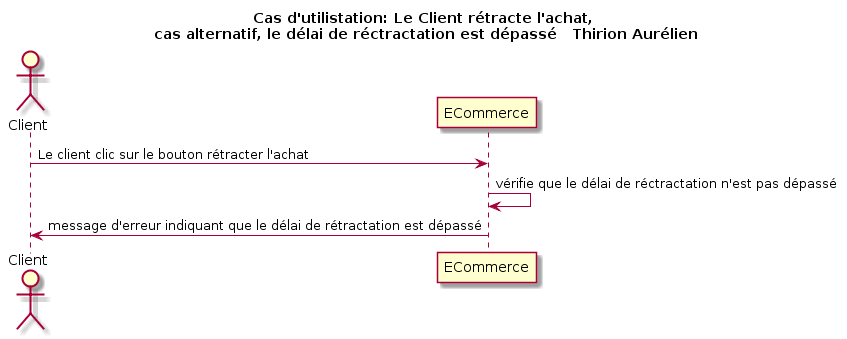

The diagram above was rendered by PlantUML. Its source (embedded in the PNG):
@startuml
title Cas d'utilistation: Le Client rétracte l'achat,\n cas alternatif, le délai de réctractation est dépassé   Thirion Aurélien

actor Client as v
participant ECommerce as e

v -> e: Le client clic sur le bouton rétracter l'achat
e -> e: vérifie que le délai de réctractation n'est pas dépassé
v <- e: message d'erreur indiquant que le délai de rétractation est dépassé
@enduml